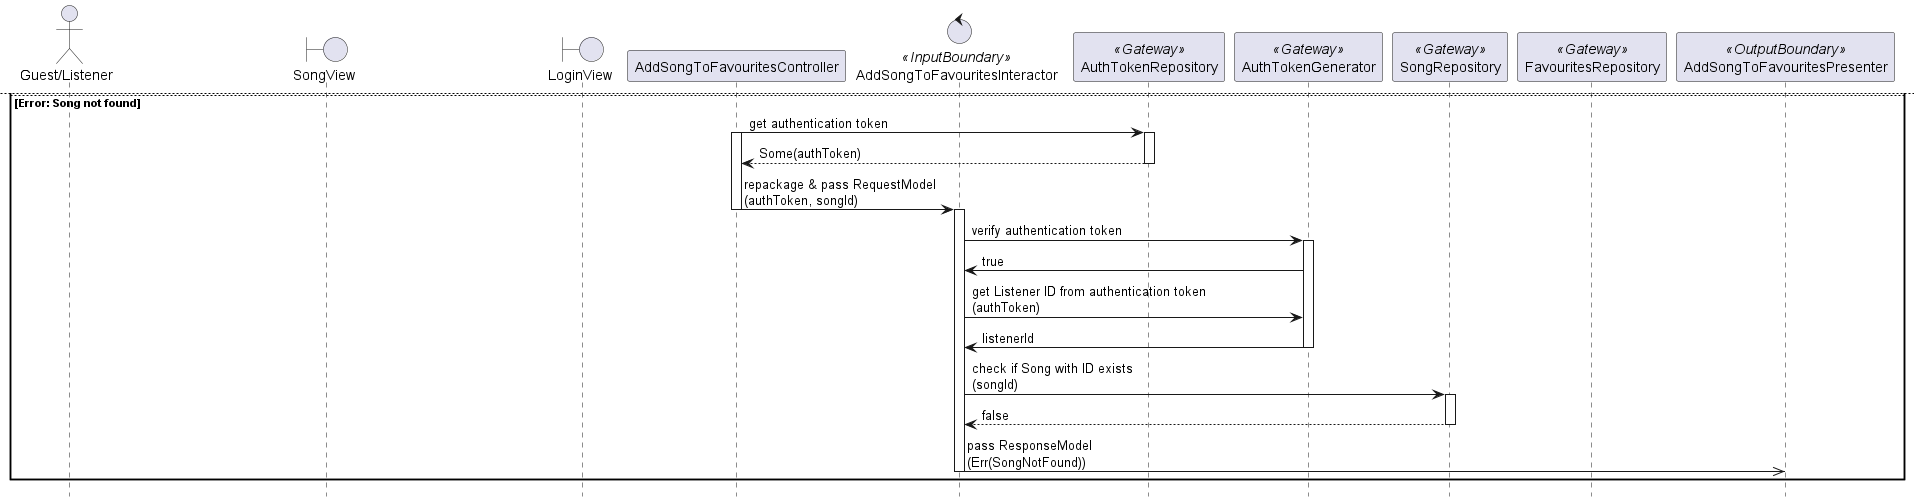

The diagram above was rendered by PlantUML. Its source (embedded in the PNG):
@startuml

hide footbox
skinparam BackgroundColor transparent

actor "Guest/Listener"
boundary SongView
boundary LoginView
participant AddSongToFavouritesController
control AddSongToFavouritesInteractor <<InputBoundary>>
participant AuthTokenRepository <<Gateway>>
participant AuthTokenGenerator <<Gateway>>
participant SongRepository <<Gateway>>
participant FavouritesRepository <<Gateway>>
participant AddSongToFavouritesPresenter <<OutputBoundary>>

"Guest/Listener" -> SongView: click on empty "add to favourites" button
activate "Guest/Listener"
activate SongView

SongView -> SongView: update "add to favourites" button to filled
deactivate "Guest/Listener"
SongView -> AddSongToFavouritesController: pass RequestObject\n(songId)
deactivate SongView
activate AddSongToFavouritesController

alt OK
    AddSongToFavouritesController -> AuthTokenRepository: get authentication token
    activate AuthTokenRepository
    return Some(authToken)
    deactivate AuthTokenRepository

    AddSongToFavouritesController -> AddSongToFavouritesInteractor: repackage & pass RequestModel\n(authToken, songId)
    deactivate AddSongToFavouritesController
    activate AddSongToFavouritesInteractor

    AddSongToFavouritesInteractor -> AuthTokenGenerator: verify authentication token
    activate AuthTokenGenerator
    AddSongToFavouritesInteractor <- AuthTokenGenerator: true
    AddSongToFavouritesInteractor -> AuthTokenGenerator: get Listener ID from authentication token\n(authToken)
    AddSongToFavouritesInteractor <- AuthTokenGenerator: listenerId
    deactivate AuthTokenGenerator

    AddSongToFavouritesInteractor -> SongRepository: check if Song with ID exists\n(songId)
    activate SongRepository
    return true
    deactivate SongRepository

    AddSongToFavouritesInteractor ->> FavouritesRepository: mark Song as Listener's favourite\n(listenerId, songId)

    AddSongToFavouritesInteractor ->> AddSongToFavouritesPresenter: pass ResponseModel\n(Ok())
    deactivate AddSongToFavouritesInteractor
    newpage

else Error: Authentication token not found
    AddSongToFavouritesController -> AuthTokenRepository: get authentication token
    activate AddSongToFavouritesController
    activate AuthTokenRepository
    return None
    deactivate AuthTokenRepository

    AddSongToFavouritesController -> LoginView: redirect
    deactivate AddSongToFavouritesController
    activate LoginView

    LoginView -> "Guest/Listener": see the result of the interaction
    deactivate LoginView
    deactivate "Guest/Listener"

else Error: Authentication token invalid
    AddSongToFavouritesController -> AuthTokenRepository: get authentication token
    activate AddSongToFavouritesController
    activate AuthTokenRepository
    return Some(authToken)
    deactivate AuthTokenRepository

    AddSongToFavouritesController -> AddSongToFavouritesInteractor: repackage & pass RequestModel\n(authToken, songId)
    deactivate AddSongToFavouritesController
    activate AddSongToFavouritesInteractor

    AddSongToFavouritesInteractor -> AuthTokenGenerator: verify authentication token
    activate AuthTokenGenerator
    return false
    deactivate AuthTokenGenerator

    AddSongToFavouritesInteractor ->> AddSongToFavouritesPresenter: pass ResponseModel\n(Err(AuthTokenInvalid))
    deactivate AddSongToFavouritesInteractor
    activate AddSongToFavouritesPresenter

    AddSongToFavouritesPresenter ->> SongView: repackage & update ViewModel\n(Err(AuthTokenInvalid))
    deactivate AddSongToFavouritesPresenter

    SongView -> LoginView: redirect
    deactivate SongView
    activate LoginView

    LoginView -> "Guest/Listener": see the result of the interaction
    deactivate LoginView
    deactivate "Guest/Listener"
    newpage

else Error: Song not found
    AddSongToFavouritesController -> AuthTokenRepository: get authentication token
    activate AddSongToFavouritesController
    activate AuthTokenRepository
    return Some(authToken)
    deactivate AuthTokenRepository

    AddSongToFavouritesController -> AddSongToFavouritesInteractor: repackage & pass RequestModel\n(authToken, songId)
    deactivate AddSongToFavouritesController
    activate AddSongToFavouritesInteractor

    AddSongToFavouritesInteractor -> AuthTokenGenerator: verify authentication token
    activate AuthTokenGenerator
    AddSongToFavouritesInteractor <- AuthTokenGenerator: true
    AddSongToFavouritesInteractor -> AuthTokenGenerator: get Listener ID from authentication token\n(authToken)
    AddSongToFavouritesInteractor <- AuthTokenGenerator: listenerId
    deactivate AuthTokenGenerator

    AddSongToFavouritesInteractor -> SongRepository: check if Song with ID exists\n(songId)
    activate SongRepository
    return false
    deactivate SongRepository

    AddSongToFavouritesInteractor ->> AddSongToFavouritesPresenter: pass ResponseModel\n(Err(SongNotFound))
    deactivate AddSongToFavouritesInteractor

end
    
@enduml